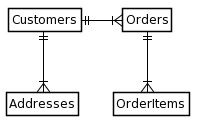

The diagram above was rendered by PlantUML. Its source (embedded in the PNG):
@startuml
skinparam linetype ortho
  skinparam packageStyle rectangle
  skinparam shadowing false
  skinparam class {
    BackgroundColor White
    BorderColor Black
    ArrowColor Black
  }
  hide members
  hide circle

  Customers ||-down-|{ Addresses
  Customers ||-right-|{ Orders
  Orders ||-down-|{ OrderItems
@enduml